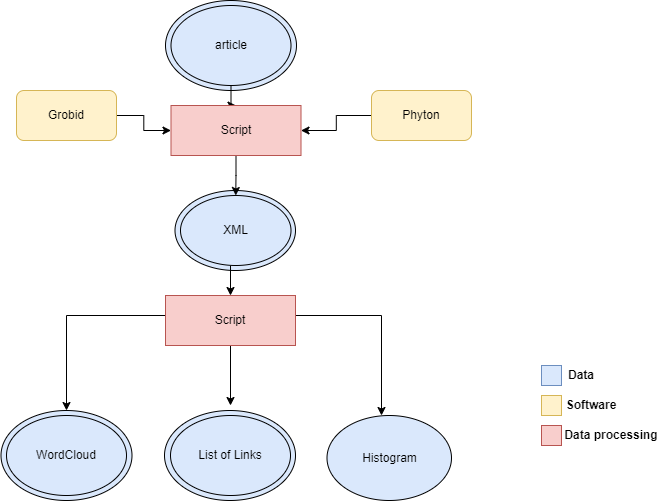

The diagram above was exported from draw.io. Its source (the exported page's mxGraphModel, read from the mxfile embedded in the PNG):
<mxGraphModel dx="1050" dy="523" grid="1" gridSize="10" guides="1" tooltips="1" connect="1" arrows="1" fold="1" page="1" pageScale="1" pageWidth="827" pageHeight="1169" math="0" shadow="0">
  <root>
    <mxCell id="0" />
    <mxCell id="1" parent="0" />
    <mxCell id="PHjnYQKueDHpHKH_LuvS-22" value="" style="ellipse;whiteSpace=wrap;html=1;fillColor=#dae8fc;strokeColor=#000000;" vertex="1" parent="1">
      <mxGeometry x="303.5" y="205" width="120.5" height="80" as="geometry" />
    </mxCell>
    <mxCell id="PHjnYQKueDHpHKH_LuvS-14" value="" style="ellipse;whiteSpace=wrap;html=1;fillColor=#dae8fc;strokeColor=#000000;" vertex="1" parent="1">
      <mxGeometry x="129.5" y="425" width="131" height="90" as="geometry" />
    </mxCell>
    <mxCell id="gUTwURyNjmDVOMeU2aTl-10" value="" style="ellipse;whiteSpace=wrap;html=1;fillColor=#dae8fc;strokeColor=#000000;" parent="1" vertex="1">
      <mxGeometry x="294" y="15" width="131" height="90" as="geometry" />
    </mxCell>
    <mxCell id="PHjnYQKueDHpHKH_LuvS-6" style="edgeStyle=orthogonalEdgeStyle;rounded=0;orthogonalLoop=1;jettySize=auto;html=1;" edge="1" parent="1" source="gUTwURyNjmDVOMeU2aTl-8" target="gUTwURyNjmDVOMeU2aTl-12">
      <mxGeometry relative="1" as="geometry" />
    </mxCell>
    <mxCell id="gUTwURyNjmDVOMeU2aTl-8" value="article" style="ellipse;whiteSpace=wrap;html=1;fillColor=#dae8fc;strokeColor=#000000;" parent="1" vertex="1">
      <mxGeometry x="299.5" y="20" width="120" height="80" as="geometry" />
    </mxCell>
    <mxCell id="PHjnYQKueDHpHKH_LuvS-21" style="edgeStyle=orthogonalEdgeStyle;rounded=0;orthogonalLoop=1;jettySize=auto;html=1;entryX=0.5;entryY=0;entryDx=0;entryDy=0;" edge="1" parent="1" source="gUTwURyNjmDVOMeU2aTl-12" target="PHjnYQKueDHpHKH_LuvS-19">
      <mxGeometry relative="1" as="geometry" />
    </mxCell>
    <mxCell id="gUTwURyNjmDVOMeU2aTl-12" value="Script" style="rounded=0;whiteSpace=wrap;html=1;fillColor=#f8cecc;strokeColor=#b85450;" parent="1" vertex="1">
      <mxGeometry x="299.5" y="120" width="130" height="50" as="geometry" />
    </mxCell>
    <mxCell id="PHjnYQKueDHpHKH_LuvS-7" style="edgeStyle=orthogonalEdgeStyle;rounded=0;orthogonalLoop=1;jettySize=auto;html=1;" edge="1" parent="1" source="gUTwURyNjmDVOMeU2aTl-16" target="gUTwURyNjmDVOMeU2aTl-12">
      <mxGeometry relative="1" as="geometry" />
    </mxCell>
    <mxCell id="gUTwURyNjmDVOMeU2aTl-16" value="Grobid" style="rounded=1;whiteSpace=wrap;html=1;fillColor=#fff2cc;strokeColor=#d6b656;" parent="1" vertex="1">
      <mxGeometry x="145" y="105" width="100" height="50" as="geometry" />
    </mxCell>
    <mxCell id="gUTwURyNjmDVOMeU2aTl-26" style="edgeStyle=orthogonalEdgeStyle;rounded=0;orthogonalLoop=1;jettySize=auto;html=1;entryX=0.5;entryY=0;entryDx=0;entryDy=0;" parent="1" edge="1">
      <mxGeometry relative="1" as="geometry">
        <mxPoint x="320" y="330" as="sourcePoint" />
        <mxPoint x="195" y="425" as="targetPoint" />
      </mxGeometry>
    </mxCell>
    <mxCell id="gUTwURyNjmDVOMeU2aTl-28" style="edgeStyle=orthogonalEdgeStyle;rounded=0;orthogonalLoop=1;jettySize=auto;html=1;entryX=0.5;entryY=0;entryDx=0;entryDy=0;" parent="1" edge="1">
      <mxGeometry relative="1" as="geometry">
        <mxPoint x="390" y="330" as="sourcePoint" />
        <mxPoint x="510" y="430" as="targetPoint" />
      </mxGeometry>
    </mxCell>
    <mxCell id="PHjnYQKueDHpHKH_LuvS-5" style="edgeStyle=orthogonalEdgeStyle;rounded=0;orthogonalLoop=1;jettySize=auto;html=1;" edge="1" parent="1" source="PHjnYQKueDHpHKH_LuvS-2" target="gUTwURyNjmDVOMeU2aTl-12">
      <mxGeometry relative="1" as="geometry" />
    </mxCell>
    <mxCell id="PHjnYQKueDHpHKH_LuvS-2" value="Phyton" style="rounded=1;whiteSpace=wrap;html=1;fillColor=#fff2cc;strokeColor=#d6b656;" vertex="1" parent="1">
      <mxGeometry x="500" y="105" width="100" height="50" as="geometry" />
    </mxCell>
    <mxCell id="PHjnYQKueDHpHKH_LuvS-24" style="edgeStyle=orthogonalEdgeStyle;rounded=0;orthogonalLoop=1;jettySize=auto;html=1;" edge="1" parent="1" source="PHjnYQKueDHpHKH_LuvS-4">
      <mxGeometry relative="1" as="geometry">
        <mxPoint x="359" y="420" as="targetPoint" />
      </mxGeometry>
    </mxCell>
    <mxCell id="PHjnYQKueDHpHKH_LuvS-4" value="Script" style="rounded=0;whiteSpace=wrap;html=1;fillColor=#f8cecc;strokeColor=#b85450;" vertex="1" parent="1">
      <mxGeometry x="294" y="310" width="130" height="50" as="geometry" />
    </mxCell>
    <mxCell id="PHjnYQKueDHpHKH_LuvS-11" style="edgeStyle=orthogonalEdgeStyle;rounded=0;orthogonalLoop=1;jettySize=auto;html=1;" edge="1" parent="1" target="PHjnYQKueDHpHKH_LuvS-4">
      <mxGeometry relative="1" as="geometry">
        <mxPoint x="359" y="280" as="sourcePoint" />
      </mxGeometry>
    </mxCell>
    <mxCell id="PHjnYQKueDHpHKH_LuvS-12" value="WordCloud" style="ellipse;whiteSpace=wrap;html=1;fillColor=#dae8fc;strokeColor=#000000;" vertex="1" parent="1">
      <mxGeometry x="135" y="430" width="120" height="80" as="geometry" />
    </mxCell>
    <mxCell id="PHjnYQKueDHpHKH_LuvS-15" value="" style="ellipse;whiteSpace=wrap;html=1;fillColor=#dae8fc;strokeColor=#000000;" vertex="1" parent="1">
      <mxGeometry x="293" y="425" width="131" height="90" as="geometry" />
    </mxCell>
    <mxCell id="PHjnYQKueDHpHKH_LuvS-17" value="Histogram" style="ellipse;whiteSpace=wrap;html=1;fillColor=#dae8fc;strokeColor=#000000;" vertex="1" parent="1">
      <mxGeometry x="455.5" y="430" width="124.5" height="85" as="geometry" />
    </mxCell>
    <mxCell id="PHjnYQKueDHpHKH_LuvS-18" value="List of Links" style="ellipse;whiteSpace=wrap;html=1;fillColor=#dae8fc;strokeColor=#000000;" vertex="1" parent="1">
      <mxGeometry x="299" y="430" width="120" height="80" as="geometry" />
    </mxCell>
    <mxCell id="PHjnYQKueDHpHKH_LuvS-19" value="XML" style="ellipse;whiteSpace=wrap;html=1;fillColor=#dae8fc;strokeColor=#000000;" vertex="1" parent="1">
      <mxGeometry x="309" y="210" width="110.5" height="70" as="geometry" />
    </mxCell>
    <mxCell id="PHjnYQKueDHpHKH_LuvS-25" value="" style="rounded=0;whiteSpace=wrap;html=1;strokeColor=#6c8ebf;fillColor=#dae8fc;" vertex="1" parent="1">
      <mxGeometry x="670" y="380" width="20" height="20" as="geometry" />
    </mxCell>
    <mxCell id="PHjnYQKueDHpHKH_LuvS-26" value="" style="rounded=0;whiteSpace=wrap;html=1;strokeColor=#d6b656;fillColor=#fff2cc;" vertex="1" parent="1">
      <mxGeometry x="670" y="410" width="20" height="20" as="geometry" />
    </mxCell>
    <mxCell id="PHjnYQKueDHpHKH_LuvS-27" value="" style="rounded=0;whiteSpace=wrap;html=1;strokeColor=#b85450;fillColor=#f8cecc;" vertex="1" parent="1">
      <mxGeometry x="670" y="440" width="20" height="20" as="geometry" />
    </mxCell>
    <mxCell id="PHjnYQKueDHpHKH_LuvS-28" value="Data" style="text;html=1;strokeColor=none;fillColor=none;align=center;verticalAlign=middle;whiteSpace=wrap;rounded=0;fontStyle=1" vertex="1" parent="1">
      <mxGeometry x="680" y="375" width="60" height="30" as="geometry" />
    </mxCell>
    <mxCell id="PHjnYQKueDHpHKH_LuvS-29" value="Software" style="text;html=1;strokeColor=none;fillColor=none;align=center;verticalAlign=middle;whiteSpace=wrap;rounded=0;fontStyle=1" vertex="1" parent="1">
      <mxGeometry x="690" y="405" width="60" height="30" as="geometry" />
    </mxCell>
    <mxCell id="PHjnYQKueDHpHKH_LuvS-30" value="Data processing" style="text;html=1;strokeColor=none;fillColor=none;align=center;verticalAlign=middle;whiteSpace=wrap;rounded=0;fontStyle=1" vertex="1" parent="1">
      <mxGeometry x="690" y="435" width="100" height="30" as="geometry" />
    </mxCell>
  </root>
</mxGraphModel>